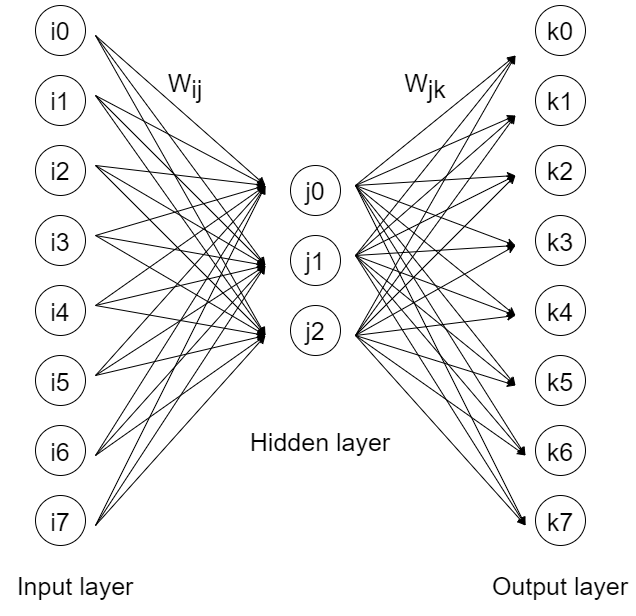

The diagram above was exported from draw.io. Its source (the exported page's mxGraphModel, read from the mxfile embedded in the PNG):
<mxGraphModel dx="1280" dy="727" grid="1" gridSize="10" guides="1" tooltips="1" connect="1" arrows="1" fold="1" page="1" pageScale="1" pageWidth="850" pageHeight="1100" math="0" shadow="0">
  <root>
    <mxCell id="0" />
    <mxCell id="1" parent="0" />
    <mxCell id="ezD2ZcF0iwLoei7Ndh1j-1" value="" style="ellipse;whiteSpace=wrap;html=1;" vertex="1" parent="1">
      <mxGeometry x="100" y="130" width="50" height="50" as="geometry" />
    </mxCell>
    <mxCell id="ezD2ZcF0iwLoei7Ndh1j-2" value="" style="ellipse;whiteSpace=wrap;html=1;" vertex="1" parent="1">
      <mxGeometry x="100" y="200" width="50" height="50" as="geometry" />
    </mxCell>
    <mxCell id="ezD2ZcF0iwLoei7Ndh1j-3" value="" style="ellipse;whiteSpace=wrap;html=1;" vertex="1" parent="1">
      <mxGeometry x="100" y="340" width="50" height="50" as="geometry" />
    </mxCell>
    <mxCell id="ezD2ZcF0iwLoei7Ndh1j-4" value="" style="ellipse;whiteSpace=wrap;html=1;" vertex="1" parent="1">
      <mxGeometry x="100" y="270" width="50" height="50" as="geometry" />
    </mxCell>
    <mxCell id="ezD2ZcF0iwLoei7Ndh1j-5" value="" style="ellipse;whiteSpace=wrap;html=1;" vertex="1" parent="1">
      <mxGeometry x="100" y="410" width="50" height="50" as="geometry" />
    </mxCell>
    <mxCell id="ezD2ZcF0iwLoei7Ndh1j-6" value="" style="ellipse;whiteSpace=wrap;html=1;" vertex="1" parent="1">
      <mxGeometry x="100" y="480" width="50" height="50" as="geometry" />
    </mxCell>
    <mxCell id="ezD2ZcF0iwLoei7Ndh1j-7" value="" style="ellipse;whiteSpace=wrap;html=1;" vertex="1" parent="1">
      <mxGeometry x="100" y="550" width="50" height="50" as="geometry" />
    </mxCell>
    <mxCell id="ezD2ZcF0iwLoei7Ndh1j-8" value="" style="ellipse;whiteSpace=wrap;html=1;" vertex="1" parent="1">
      <mxGeometry x="100" y="620" width="50" height="50" as="geometry" />
    </mxCell>
    <mxCell id="ezD2ZcF0iwLoei7Ndh1j-9" value="" style="ellipse;whiteSpace=wrap;html=1;" vertex="1" parent="1">
      <mxGeometry x="355" y="290" width="50" height="50" as="geometry" />
    </mxCell>
    <mxCell id="ezD2ZcF0iwLoei7Ndh1j-10" value="" style="ellipse;whiteSpace=wrap;html=1;" vertex="1" parent="1">
      <mxGeometry x="355" y="360" width="50" height="50" as="geometry" />
    </mxCell>
    <mxCell id="ezD2ZcF0iwLoei7Ndh1j-11" value="" style="ellipse;whiteSpace=wrap;html=1;" vertex="1" parent="1">
      <mxGeometry x="355" y="430" width="50" height="50" as="geometry" />
    </mxCell>
    <mxCell id="ezD2ZcF0iwLoei7Ndh1j-12" value="" style="ellipse;whiteSpace=wrap;html=1;" vertex="1" parent="1">
      <mxGeometry x="600" y="130" width="50" height="50" as="geometry" />
    </mxCell>
    <mxCell id="ezD2ZcF0iwLoei7Ndh1j-13" value="" style="ellipse;whiteSpace=wrap;html=1;" vertex="1" parent="1">
      <mxGeometry x="600" y="200" width="50" height="50" as="geometry" />
    </mxCell>
    <mxCell id="ezD2ZcF0iwLoei7Ndh1j-14" value="" style="ellipse;whiteSpace=wrap;html=1;" vertex="1" parent="1">
      <mxGeometry x="600" y="340" width="50" height="50" as="geometry" />
    </mxCell>
    <mxCell id="ezD2ZcF0iwLoei7Ndh1j-15" value="" style="ellipse;whiteSpace=wrap;html=1;" vertex="1" parent="1">
      <mxGeometry x="600" y="270" width="50" height="50" as="geometry" />
    </mxCell>
    <mxCell id="ezD2ZcF0iwLoei7Ndh1j-16" value="" style="ellipse;whiteSpace=wrap;html=1;" vertex="1" parent="1">
      <mxGeometry x="600" y="410" width="50" height="50" as="geometry" />
    </mxCell>
    <mxCell id="ezD2ZcF0iwLoei7Ndh1j-17" value="" style="ellipse;whiteSpace=wrap;html=1;" vertex="1" parent="1">
      <mxGeometry x="600" y="480" width="50" height="50" as="geometry" />
    </mxCell>
    <mxCell id="ezD2ZcF0iwLoei7Ndh1j-18" value="" style="ellipse;whiteSpace=wrap;html=1;" vertex="1" parent="1">
      <mxGeometry x="600" y="550" width="50" height="50" as="geometry" />
    </mxCell>
    <mxCell id="ezD2ZcF0iwLoei7Ndh1j-19" value="" style="ellipse;whiteSpace=wrap;html=1;" vertex="1" parent="1">
      <mxGeometry x="600" y="620" width="50" height="50" as="geometry" />
    </mxCell>
    <mxCell id="ezD2ZcF0iwLoei7Ndh1j-22" value="" style="endArrow=classic;html=1;rounded=0;" edge="1" parent="1">
      <mxGeometry width="50" height="50" relative="1" as="geometry">
        <mxPoint x="420" y="310" as="sourcePoint" />
        <mxPoint x="580" y="180" as="targetPoint" />
      </mxGeometry>
    </mxCell>
    <mxCell id="ezD2ZcF0iwLoei7Ndh1j-23" value="" style="endArrow=classic;html=1;rounded=0;" edge="1" parent="1">
      <mxGeometry width="50" height="50" relative="1" as="geometry">
        <mxPoint x="420" y="310" as="sourcePoint" />
        <mxPoint x="580" y="240" as="targetPoint" />
      </mxGeometry>
    </mxCell>
    <mxCell id="ezD2ZcF0iwLoei7Ndh1j-24" value="" style="endArrow=classic;html=1;rounded=0;" edge="1" parent="1">
      <mxGeometry width="50" height="50" relative="1" as="geometry">
        <mxPoint x="420" y="310" as="sourcePoint" />
        <mxPoint x="580" y="300" as="targetPoint" />
      </mxGeometry>
    </mxCell>
    <mxCell id="ezD2ZcF0iwLoei7Ndh1j-25" value="" style="endArrow=classic;html=1;rounded=0;" edge="1" parent="1">
      <mxGeometry width="50" height="50" relative="1" as="geometry">
        <mxPoint x="420" y="310" as="sourcePoint" />
        <mxPoint x="580" y="370" as="targetPoint" />
      </mxGeometry>
    </mxCell>
    <mxCell id="ezD2ZcF0iwLoei7Ndh1j-26" value="" style="endArrow=classic;html=1;rounded=0;" edge="1" parent="1">
      <mxGeometry width="50" height="50" relative="1" as="geometry">
        <mxPoint x="420" y="310" as="sourcePoint" />
        <mxPoint x="580" y="440" as="targetPoint" />
      </mxGeometry>
    </mxCell>
    <mxCell id="ezD2ZcF0iwLoei7Ndh1j-27" value="" style="endArrow=classic;html=1;rounded=0;" edge="1" parent="1">
      <mxGeometry width="50" height="50" relative="1" as="geometry">
        <mxPoint x="420" y="310" as="sourcePoint" />
        <mxPoint x="580" y="510" as="targetPoint" />
      </mxGeometry>
    </mxCell>
    <mxCell id="ezD2ZcF0iwLoei7Ndh1j-28" value="" style="endArrow=classic;html=1;rounded=0;" edge="1" parent="1">
      <mxGeometry width="50" height="50" relative="1" as="geometry">
        <mxPoint x="420" y="310" as="sourcePoint" />
        <mxPoint x="590" y="580" as="targetPoint" />
      </mxGeometry>
    </mxCell>
    <mxCell id="ezD2ZcF0iwLoei7Ndh1j-29" value="" style="endArrow=classic;html=1;rounded=0;" edge="1" parent="1">
      <mxGeometry width="50" height="50" relative="1" as="geometry">
        <mxPoint x="420" y="310" as="sourcePoint" />
        <mxPoint x="590" y="650" as="targetPoint" />
      </mxGeometry>
    </mxCell>
    <mxCell id="ezD2ZcF0iwLoei7Ndh1j-30" value="" style="endArrow=classic;html=1;rounded=0;" edge="1" parent="1">
      <mxGeometry width="50" height="50" relative="1" as="geometry">
        <mxPoint x="420" y="380" as="sourcePoint" />
        <mxPoint x="580" y="300" as="targetPoint" />
      </mxGeometry>
    </mxCell>
    <mxCell id="ezD2ZcF0iwLoei7Ndh1j-31" value="" style="endArrow=classic;html=1;rounded=0;" edge="1" parent="1">
      <mxGeometry width="50" height="50" relative="1" as="geometry">
        <mxPoint x="420" y="380" as="sourcePoint" />
        <mxPoint x="580" y="240" as="targetPoint" />
      </mxGeometry>
    </mxCell>
    <mxCell id="ezD2ZcF0iwLoei7Ndh1j-32" value="" style="endArrow=classic;html=1;rounded=0;" edge="1" parent="1">
      <mxGeometry width="50" height="50" relative="1" as="geometry">
        <mxPoint x="420" y="380" as="sourcePoint" />
        <mxPoint x="580" y="180" as="targetPoint" />
      </mxGeometry>
    </mxCell>
    <mxCell id="ezD2ZcF0iwLoei7Ndh1j-33" value="" style="endArrow=classic;html=1;rounded=0;" edge="1" parent="1">
      <mxGeometry width="50" height="50" relative="1" as="geometry">
        <mxPoint x="420" y="380" as="sourcePoint" />
        <mxPoint x="580" y="370" as="targetPoint" />
      </mxGeometry>
    </mxCell>
    <mxCell id="ezD2ZcF0iwLoei7Ndh1j-34" value="" style="endArrow=classic;html=1;rounded=0;" edge="1" parent="1">
      <mxGeometry width="50" height="50" relative="1" as="geometry">
        <mxPoint x="420" y="380" as="sourcePoint" />
        <mxPoint x="580" y="440" as="targetPoint" />
      </mxGeometry>
    </mxCell>
    <mxCell id="ezD2ZcF0iwLoei7Ndh1j-35" value="" style="endArrow=classic;html=1;rounded=0;" edge="1" parent="1">
      <mxGeometry width="50" height="50" relative="1" as="geometry">
        <mxPoint x="420" y="380" as="sourcePoint" />
        <mxPoint x="580" y="510" as="targetPoint" />
      </mxGeometry>
    </mxCell>
    <mxCell id="ezD2ZcF0iwLoei7Ndh1j-36" value="" style="endArrow=classic;html=1;rounded=0;" edge="1" parent="1">
      <mxGeometry width="50" height="50" relative="1" as="geometry">
        <mxPoint x="420" y="380" as="sourcePoint" />
        <mxPoint x="590" y="580" as="targetPoint" />
      </mxGeometry>
    </mxCell>
    <mxCell id="ezD2ZcF0iwLoei7Ndh1j-37" value="" style="endArrow=classic;html=1;rounded=0;" edge="1" parent="1">
      <mxGeometry width="50" height="50" relative="1" as="geometry">
        <mxPoint x="420" y="380" as="sourcePoint" />
        <mxPoint x="590" y="650" as="targetPoint" />
      </mxGeometry>
    </mxCell>
    <mxCell id="ezD2ZcF0iwLoei7Ndh1j-38" value="" style="endArrow=classic;html=1;rounded=0;" edge="1" parent="1">
      <mxGeometry width="50" height="50" relative="1" as="geometry">
        <mxPoint x="420" y="460" as="sourcePoint" />
        <mxPoint x="580" y="180" as="targetPoint" />
      </mxGeometry>
    </mxCell>
    <mxCell id="ezD2ZcF0iwLoei7Ndh1j-39" value="" style="endArrow=classic;html=1;rounded=0;" edge="1" parent="1">
      <mxGeometry width="50" height="50" relative="1" as="geometry">
        <mxPoint x="420" y="460" as="sourcePoint" />
        <mxPoint x="580" y="240" as="targetPoint" />
      </mxGeometry>
    </mxCell>
    <mxCell id="ezD2ZcF0iwLoei7Ndh1j-40" value="" style="endArrow=classic;html=1;rounded=0;" edge="1" parent="1">
      <mxGeometry width="50" height="50" relative="1" as="geometry">
        <mxPoint x="420" y="460" as="sourcePoint" />
        <mxPoint x="580" y="300" as="targetPoint" />
      </mxGeometry>
    </mxCell>
    <mxCell id="ezD2ZcF0iwLoei7Ndh1j-41" value="" style="endArrow=classic;html=1;rounded=0;" edge="1" parent="1">
      <mxGeometry width="50" height="50" relative="1" as="geometry">
        <mxPoint x="420" y="460" as="sourcePoint" />
        <mxPoint x="580" y="370" as="targetPoint" />
      </mxGeometry>
    </mxCell>
    <mxCell id="ezD2ZcF0iwLoei7Ndh1j-42" value="" style="endArrow=classic;html=1;rounded=0;" edge="1" parent="1">
      <mxGeometry width="50" height="50" relative="1" as="geometry">
        <mxPoint x="420" y="460" as="sourcePoint" />
        <mxPoint x="580" y="440" as="targetPoint" />
      </mxGeometry>
    </mxCell>
    <mxCell id="ezD2ZcF0iwLoei7Ndh1j-43" value="" style="endArrow=classic;html=1;rounded=0;" edge="1" parent="1">
      <mxGeometry width="50" height="50" relative="1" as="geometry">
        <mxPoint x="420" y="460" as="sourcePoint" />
        <mxPoint x="580" y="510" as="targetPoint" />
      </mxGeometry>
    </mxCell>
    <mxCell id="ezD2ZcF0iwLoei7Ndh1j-44" value="" style="endArrow=classic;html=1;rounded=0;" edge="1" parent="1">
      <mxGeometry width="50" height="50" relative="1" as="geometry">
        <mxPoint x="420" y="460" as="sourcePoint" />
        <mxPoint x="590" y="580" as="targetPoint" />
      </mxGeometry>
    </mxCell>
    <mxCell id="ezD2ZcF0iwLoei7Ndh1j-45" value="" style="endArrow=classic;html=1;rounded=0;" edge="1" parent="1">
      <mxGeometry width="50" height="50" relative="1" as="geometry">
        <mxPoint x="420" y="460" as="sourcePoint" />
        <mxPoint x="590" y="650" as="targetPoint" />
      </mxGeometry>
    </mxCell>
    <mxCell id="ezD2ZcF0iwLoei7Ndh1j-73" value="" style="endArrow=classic;html=1;rounded=0;" edge="1" parent="1">
      <mxGeometry width="50" height="50" relative="1" as="geometry">
        <mxPoint x="160" y="160" as="sourcePoint" />
        <mxPoint x="330" y="310" as="targetPoint" />
      </mxGeometry>
    </mxCell>
    <mxCell id="ezD2ZcF0iwLoei7Ndh1j-74" value="" style="endArrow=classic;html=1;rounded=0;" edge="1" parent="1">
      <mxGeometry width="50" height="50" relative="1" as="geometry">
        <mxPoint x="160" y="160" as="sourcePoint" />
        <mxPoint x="330" y="390" as="targetPoint" />
      </mxGeometry>
    </mxCell>
    <mxCell id="ezD2ZcF0iwLoei7Ndh1j-75" value="" style="endArrow=classic;html=1;rounded=0;" edge="1" parent="1">
      <mxGeometry width="50" height="50" relative="1" as="geometry">
        <mxPoint x="160" y="160" as="sourcePoint" />
        <mxPoint x="330" y="460" as="targetPoint" />
      </mxGeometry>
    </mxCell>
    <mxCell id="ezD2ZcF0iwLoei7Ndh1j-76" value="" style="endArrow=classic;html=1;rounded=0;" edge="1" parent="1">
      <mxGeometry width="50" height="50" relative="1" as="geometry">
        <mxPoint x="160" y="220" as="sourcePoint" />
        <mxPoint x="330" y="460" as="targetPoint" />
      </mxGeometry>
    </mxCell>
    <mxCell id="ezD2ZcF0iwLoei7Ndh1j-77" value="" style="endArrow=classic;html=1;rounded=0;" edge="1" parent="1">
      <mxGeometry width="50" height="50" relative="1" as="geometry">
        <mxPoint x="160" y="290" as="sourcePoint" />
        <mxPoint x="330" y="460" as="targetPoint" />
      </mxGeometry>
    </mxCell>
    <mxCell id="ezD2ZcF0iwLoei7Ndh1j-78" value="" style="endArrow=classic;html=1;rounded=0;" edge="1" parent="1">
      <mxGeometry width="50" height="50" relative="1" as="geometry">
        <mxPoint x="160" y="360" as="sourcePoint" />
        <mxPoint x="330" y="460" as="targetPoint" />
      </mxGeometry>
    </mxCell>
    <mxCell id="ezD2ZcF0iwLoei7Ndh1j-79" value="" style="endArrow=classic;html=1;rounded=0;" edge="1" parent="1">
      <mxGeometry width="50" height="50" relative="1" as="geometry">
        <mxPoint x="160" y="430" as="sourcePoint" />
        <mxPoint x="330" y="460" as="targetPoint" />
      </mxGeometry>
    </mxCell>
    <mxCell id="ezD2ZcF0iwLoei7Ndh1j-80" value="" style="endArrow=classic;html=1;rounded=0;" edge="1" parent="1">
      <mxGeometry width="50" height="50" relative="1" as="geometry">
        <mxPoint x="160" y="500" as="sourcePoint" />
        <mxPoint x="330" y="460" as="targetPoint" />
      </mxGeometry>
    </mxCell>
    <mxCell id="ezD2ZcF0iwLoei7Ndh1j-81" value="" style="endArrow=classic;html=1;rounded=0;" edge="1" parent="1">
      <mxGeometry width="50" height="50" relative="1" as="geometry">
        <mxPoint x="160" y="580" as="sourcePoint" />
        <mxPoint x="330" y="460" as="targetPoint" />
      </mxGeometry>
    </mxCell>
    <mxCell id="ezD2ZcF0iwLoei7Ndh1j-82" value="" style="endArrow=classic;html=1;rounded=0;" edge="1" parent="1">
      <mxGeometry width="50" height="50" relative="1" as="geometry">
        <mxPoint x="160" y="650" as="sourcePoint" />
        <mxPoint x="330" y="460" as="targetPoint" />
      </mxGeometry>
    </mxCell>
    <mxCell id="ezD2ZcF0iwLoei7Ndh1j-83" value="" style="endArrow=classic;html=1;rounded=0;" edge="1" parent="1">
      <mxGeometry width="50" height="50" relative="1" as="geometry">
        <mxPoint x="160" y="220" as="sourcePoint" />
        <mxPoint x="330" y="310" as="targetPoint" />
      </mxGeometry>
    </mxCell>
    <mxCell id="ezD2ZcF0iwLoei7Ndh1j-84" value="" style="endArrow=classic;html=1;rounded=0;" edge="1" parent="1">
      <mxGeometry width="50" height="50" relative="1" as="geometry">
        <mxPoint x="160" y="220" as="sourcePoint" />
        <mxPoint x="330" y="390" as="targetPoint" />
      </mxGeometry>
    </mxCell>
    <mxCell id="ezD2ZcF0iwLoei7Ndh1j-85" value="" style="endArrow=classic;html=1;rounded=0;" edge="1" parent="1">
      <mxGeometry width="50" height="50" relative="1" as="geometry">
        <mxPoint x="160" y="290" as="sourcePoint" />
        <mxPoint x="330" y="310" as="targetPoint" />
      </mxGeometry>
    </mxCell>
    <mxCell id="ezD2ZcF0iwLoei7Ndh1j-86" value="" style="endArrow=classic;html=1;rounded=0;" edge="1" parent="1">
      <mxGeometry width="50" height="50" relative="1" as="geometry">
        <mxPoint x="160" y="290" as="sourcePoint" />
        <mxPoint x="330" y="390" as="targetPoint" />
      </mxGeometry>
    </mxCell>
    <mxCell id="ezD2ZcF0iwLoei7Ndh1j-87" value="" style="endArrow=classic;html=1;rounded=0;" edge="1" parent="1">
      <mxGeometry width="50" height="50" relative="1" as="geometry">
        <mxPoint x="160" y="360" as="sourcePoint" />
        <mxPoint x="330" y="310" as="targetPoint" />
      </mxGeometry>
    </mxCell>
    <mxCell id="ezD2ZcF0iwLoei7Ndh1j-88" value="" style="endArrow=classic;html=1;rounded=0;" edge="1" parent="1">
      <mxGeometry width="50" height="50" relative="1" as="geometry">
        <mxPoint x="160" y="360" as="sourcePoint" />
        <mxPoint x="330" y="390" as="targetPoint" />
      </mxGeometry>
    </mxCell>
    <mxCell id="ezD2ZcF0iwLoei7Ndh1j-89" value="" style="endArrow=classic;html=1;rounded=0;" edge="1" parent="1">
      <mxGeometry width="50" height="50" relative="1" as="geometry">
        <mxPoint x="160" y="430" as="sourcePoint" />
        <mxPoint x="330" y="310" as="targetPoint" />
      </mxGeometry>
    </mxCell>
    <mxCell id="ezD2ZcF0iwLoei7Ndh1j-90" value="" style="endArrow=classic;html=1;rounded=0;" edge="1" parent="1">
      <mxGeometry width="50" height="50" relative="1" as="geometry">
        <mxPoint x="160" y="430" as="sourcePoint" />
        <mxPoint x="330" y="390" as="targetPoint" />
      </mxGeometry>
    </mxCell>
    <mxCell id="ezD2ZcF0iwLoei7Ndh1j-91" value="" style="endArrow=classic;html=1;rounded=0;" edge="1" parent="1">
      <mxGeometry width="50" height="50" relative="1" as="geometry">
        <mxPoint x="160" y="500" as="sourcePoint" />
        <mxPoint x="330" y="310" as="targetPoint" />
      </mxGeometry>
    </mxCell>
    <mxCell id="ezD2ZcF0iwLoei7Ndh1j-92" value="" style="endArrow=classic;html=1;rounded=0;" edge="1" parent="1">
      <mxGeometry width="50" height="50" relative="1" as="geometry">
        <mxPoint x="160" y="500" as="sourcePoint" />
        <mxPoint x="330" y="390" as="targetPoint" />
      </mxGeometry>
    </mxCell>
    <mxCell id="ezD2ZcF0iwLoei7Ndh1j-93" value="" style="endArrow=classic;html=1;rounded=0;" edge="1" parent="1">
      <mxGeometry width="50" height="50" relative="1" as="geometry">
        <mxPoint x="160" y="580" as="sourcePoint" />
        <mxPoint x="330" y="390" as="targetPoint" />
      </mxGeometry>
    </mxCell>
    <mxCell id="ezD2ZcF0iwLoei7Ndh1j-94" value="" style="endArrow=classic;html=1;rounded=0;" edge="1" parent="1">
      <mxGeometry width="50" height="50" relative="1" as="geometry">
        <mxPoint x="160" y="580" as="sourcePoint" />
        <mxPoint x="330" y="310" as="targetPoint" />
      </mxGeometry>
    </mxCell>
    <mxCell id="ezD2ZcF0iwLoei7Ndh1j-95" value="" style="endArrow=classic;html=1;rounded=0;" edge="1" parent="1">
      <mxGeometry width="50" height="50" relative="1" as="geometry">
        <mxPoint x="160" y="650" as="sourcePoint" />
        <mxPoint x="330" y="390" as="targetPoint" />
      </mxGeometry>
    </mxCell>
    <mxCell id="ezD2ZcF0iwLoei7Ndh1j-96" value="" style="endArrow=classic;html=1;rounded=0;" edge="1" parent="1">
      <mxGeometry width="50" height="50" relative="1" as="geometry">
        <mxPoint x="160" y="650" as="sourcePoint" />
        <mxPoint x="330" y="310" as="targetPoint" />
      </mxGeometry>
    </mxCell>
    <mxCell id="ezD2ZcF0iwLoei7Ndh1j-97" value="W&lt;sub style=&quot;font-size: 25px;&quot;&gt;ij&lt;/sub&gt;" style="rounded=0;whiteSpace=wrap;html=1;fontSize=25;fillColor=none;strokeColor=none;" vertex="1" parent="1">
      <mxGeometry x="190" y="180" width="120" height="60" as="geometry" />
    </mxCell>
    <mxCell id="ezD2ZcF0iwLoei7Ndh1j-98" value="W&lt;sub style=&quot;font-size: 25px&quot;&gt;jk&lt;/sub&gt;" style="rounded=0;whiteSpace=wrap;html=1;fontSize=25;fillColor=none;strokeColor=none;" vertex="1" parent="1">
      <mxGeometry x="430" y="180" width="120" height="60" as="geometry" />
    </mxCell>
    <mxCell id="ezD2ZcF0iwLoei7Ndh1j-99" value="j0" style="rounded=0;whiteSpace=wrap;html=1;fontSize=25;fillColor=none;strokeColor=none;" vertex="1" parent="1">
      <mxGeometry x="320" y="285" width="120" height="60" as="geometry" />
    </mxCell>
    <mxCell id="ezD2ZcF0iwLoei7Ndh1j-100" value="j1" style="rounded=0;whiteSpace=wrap;html=1;fontSize=25;fillColor=none;strokeColor=none;" vertex="1" parent="1">
      <mxGeometry x="320" y="355" width="120" height="60" as="geometry" />
    </mxCell>
    <mxCell id="ezD2ZcF0iwLoei7Ndh1j-101" value="j2" style="rounded=0;whiteSpace=wrap;html=1;fontSize=25;fillColor=none;strokeColor=none;" vertex="1" parent="1">
      <mxGeometry x="320" y="425" width="120" height="60" as="geometry" />
    </mxCell>
    <mxCell id="ezD2ZcF0iwLoei7Ndh1j-102" value="i1" style="rounded=0;whiteSpace=wrap;html=1;fontSize=25;fillColor=none;strokeColor=none;" vertex="1" parent="1">
      <mxGeometry x="65" y="195" width="120" height="60" as="geometry" />
    </mxCell>
    <mxCell id="ezD2ZcF0iwLoei7Ndh1j-103" value="i0" style="rounded=0;whiteSpace=wrap;html=1;fontSize=25;fillColor=none;strokeColor=none;" vertex="1" parent="1">
      <mxGeometry x="65" y="125" width="120" height="60" as="geometry" />
    </mxCell>
    <mxCell id="ezD2ZcF0iwLoei7Ndh1j-104" value="i2" style="rounded=0;whiteSpace=wrap;html=1;fontSize=25;fillColor=none;strokeColor=none;" vertex="1" parent="1">
      <mxGeometry x="65" y="265" width="120" height="60" as="geometry" />
    </mxCell>
    <mxCell id="ezD2ZcF0iwLoei7Ndh1j-105" value="i3" style="rounded=0;whiteSpace=wrap;html=1;fontSize=25;fillColor=none;strokeColor=none;" vertex="1" parent="1">
      <mxGeometry x="65" y="336" width="120" height="60" as="geometry" />
    </mxCell>
    <mxCell id="ezD2ZcF0iwLoei7Ndh1j-106" value="i4" style="rounded=0;whiteSpace=wrap;html=1;fontSize=25;fillColor=none;strokeColor=none;" vertex="1" parent="1">
      <mxGeometry x="65" y="406" width="120" height="60" as="geometry" />
    </mxCell>
    <mxCell id="ezD2ZcF0iwLoei7Ndh1j-107" value="i5" style="rounded=0;whiteSpace=wrap;html=1;fontSize=25;fillColor=none;strokeColor=none;" vertex="1" parent="1">
      <mxGeometry x="65" y="476" width="120" height="60" as="geometry" />
    </mxCell>
    <mxCell id="ezD2ZcF0iwLoei7Ndh1j-108" value="i6" style="rounded=0;whiteSpace=wrap;html=1;fontSize=25;fillColor=none;strokeColor=none;" vertex="1" parent="1">
      <mxGeometry x="65" y="546" width="120" height="60" as="geometry" />
    </mxCell>
    <mxCell id="ezD2ZcF0iwLoei7Ndh1j-109" value="i7" style="rounded=0;whiteSpace=wrap;html=1;fontSize=25;fillColor=none;strokeColor=none;" vertex="1" parent="1">
      <mxGeometry x="65" y="616" width="120" height="60" as="geometry" />
    </mxCell>
    <mxCell id="ezD2ZcF0iwLoei7Ndh1j-110" value="k7" style="rounded=0;whiteSpace=wrap;html=1;fontSize=25;fillColor=none;strokeColor=none;" vertex="1" parent="1">
      <mxGeometry x="565" y="616" width="120" height="60" as="geometry" />
    </mxCell>
    <mxCell id="ezD2ZcF0iwLoei7Ndh1j-111" value="k6" style="rounded=0;whiteSpace=wrap;html=1;fontSize=25;fillColor=none;strokeColor=none;" vertex="1" parent="1">
      <mxGeometry x="565" y="546" width="120" height="60" as="geometry" />
    </mxCell>
    <mxCell id="ezD2ZcF0iwLoei7Ndh1j-112" value="k5" style="rounded=0;whiteSpace=wrap;html=1;fontSize=25;fillColor=none;strokeColor=none;" vertex="1" parent="1">
      <mxGeometry x="565" y="476" width="120" height="60" as="geometry" />
    </mxCell>
    <mxCell id="ezD2ZcF0iwLoei7Ndh1j-113" value="k4" style="rounded=0;whiteSpace=wrap;html=1;fontSize=25;fillColor=none;strokeColor=none;" vertex="1" parent="1">
      <mxGeometry x="565" y="406" width="120" height="60" as="geometry" />
    </mxCell>
    <mxCell id="ezD2ZcF0iwLoei7Ndh1j-114" value="k3" style="rounded=0;whiteSpace=wrap;html=1;fontSize=25;fillColor=none;strokeColor=none;" vertex="1" parent="1">
      <mxGeometry x="565" y="336" width="120" height="60" as="geometry" />
    </mxCell>
    <mxCell id="ezD2ZcF0iwLoei7Ndh1j-115" value="k2" style="rounded=0;whiteSpace=wrap;html=1;fontSize=25;fillColor=none;strokeColor=none;" vertex="1" parent="1">
      <mxGeometry x="565" y="265" width="120" height="60" as="geometry" />
    </mxCell>
    <mxCell id="ezD2ZcF0iwLoei7Ndh1j-116" value="k1" style="rounded=0;whiteSpace=wrap;html=1;fontSize=25;fillColor=none;strokeColor=none;" vertex="1" parent="1">
      <mxGeometry x="565" y="195" width="120" height="60" as="geometry" />
    </mxCell>
    <mxCell id="ezD2ZcF0iwLoei7Ndh1j-117" value="k0" style="rounded=0;whiteSpace=wrap;html=1;fontSize=25;fillColor=none;strokeColor=none;" vertex="1" parent="1">
      <mxGeometry x="565" y="125" width="120" height="60" as="geometry" />
    </mxCell>
    <mxCell id="ezD2ZcF0iwLoei7Ndh1j-118" value="Output layer" style="rounded=0;whiteSpace=wrap;html=1;fontSize=25;fillColor=none;strokeColor=none;" vertex="1" parent="1">
      <mxGeometry x="550" y="680" width="150" height="60" as="geometry" />
    </mxCell>
    <mxCell id="ezD2ZcF0iwLoei7Ndh1j-119" value="Input layer" style="rounded=0;whiteSpace=wrap;html=1;fontSize=25;fillColor=none;strokeColor=none;" vertex="1" parent="1">
      <mxGeometry x="80" y="680" width="120" height="60" as="geometry" />
    </mxCell>
    <mxCell id="ezD2ZcF0iwLoei7Ndh1j-120" value="Hidden layer" style="rounded=0;whiteSpace=wrap;html=1;fontSize=25;fillColor=none;strokeColor=none;" vertex="1" parent="1">
      <mxGeometry x="310" y="536" width="150" height="60" as="geometry" />
    </mxCell>
  </root>
</mxGraphModel>